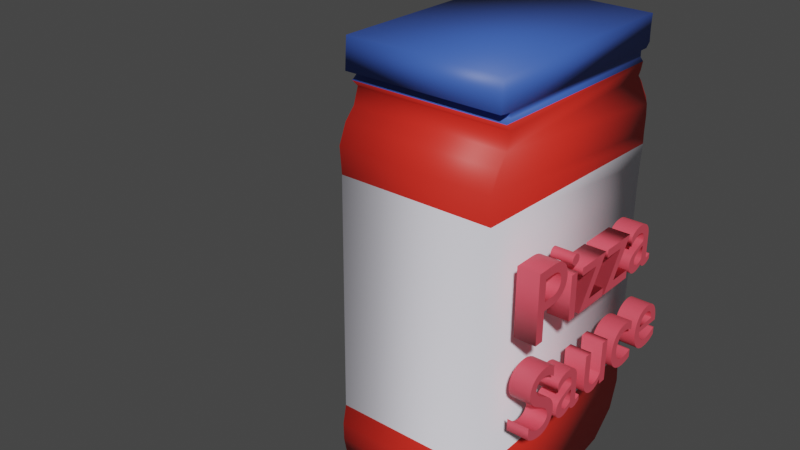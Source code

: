 # Source: PizzaSauce.blend  (saved by Blender 2.82.7; exported with 4.5.12 LTS)
import bpy
from mathutils import Matrix  # noqa: F401  (used for matrix-valued properties, if any)

bpy.ops.wm.read_factory_settings(use_empty=True)
scene = bpy.context.scene
scene.name = 'Scene'

# ---- collections
col_collection = bpy.data.collections.new('Collection'); scene.collection.children.link(col_collection)

# ---- materials (node trees are filled in below, after node groups)
mat_material_001 = bpy.data.materials.new('Material.001')
mat_material_001.use_transparent_shadow = False
mat_lid_002 = bpy.data.materials.new('Lid.002')
mat_lid_002.use_transparent_shadow = False
mat_label = bpy.data.materials.new('Label')
mat_label.use_transparent_shadow = False
mat_textcolor = bpy.data.materials.new('TextColor')
mat_textcolor.use_transparent_shadow = False

# ---- material node trees
mat_material_001.use_nodes = True; mat_material_001.node_tree.nodes.clear()
_N = mat_material_001.node_tree.nodes; _L = mat_material_001.node_tree.links
n0 = _N.new('ShaderNodeOutputMaterial'); n0.name = 'Material Output'; n0.location = (300, 300)
n1 = _N.new('ShaderNodeBsdfPrincipled'); n1.name = 'Principled BSDF'; n1.location = (10, 300)
n1.distribution = 'GGX'
n1.subsurface_method = 'BURLEY'
n1.inputs[0].default_value = (0.8, 0.02655, 0.01561, 1.0)
n1.inputs[3].default_value = 1.45
n1.inputs[27].default_value = (0.0, 0.0, 0.0, 1.0)
n1.inputs[28].default_value = 1.0
_L.new(n1.outputs[0], n0.inputs[0])
n0.is_active_output = True
mat_lid_002.use_nodes = True; mat_lid_002.node_tree.nodes.clear()
_N = mat_lid_002.node_tree.nodes; _L = mat_lid_002.node_tree.links
n0 = _N.new('ShaderNodeOutputMaterial'); n0.name = 'Material Output'; n0.location = (300, 300)
n1 = _N.new('ShaderNodeBsdfPrincipled'); n1.name = 'Principled BSDF'; n1.location = (10, 300)
n1.distribution = 'GGX'
n1.subsurface_method = 'BURLEY'
n1.inputs[0].default_value = (0.04601, 0.1169, 0.5071, 1.0)
n1.inputs[3].default_value = 1.45
n1.inputs[27].default_value = (0.0, 0.0, 0.0, 1.0)
n1.inputs[28].default_value = 1.0
_L.new(n1.outputs[0], n0.inputs[0])
n0.is_active_output = True
mat_label.use_nodes = True; mat_label.node_tree.nodes.clear()
_N = mat_label.node_tree.nodes; _L = mat_label.node_tree.links
n0 = _N.new('ShaderNodeOutputMaterial'); n0.name = 'Material Output'; n0.location = (300, 300)
n1 = _N.new('ShaderNodeBsdfPrincipled'); n1.name = 'Principled BSDF'; n1.location = (10, 300)
n1.distribution = 'GGX'
n1.subsurface_method = 'BURLEY'
n1.inputs[0].default_value = (0.9243, 0.9068, 1.0, 1.0)
n1.inputs[3].default_value = 1.45
n1.inputs[27].default_value = (0.0, 0.0, 0.0, 1.0)
n1.inputs[28].default_value = 1.0
_L.new(n1.outputs[0], n0.inputs[0])
n0.is_active_output = True
mat_textcolor.use_nodes = True; mat_textcolor.node_tree.nodes.clear()
_N = mat_textcolor.node_tree.nodes; _L = mat_textcolor.node_tree.links
n0 = _N.new('ShaderNodeOutputMaterial'); n0.name = 'Material Output'; n0.location = (300, 300)
n1 = _N.new('ShaderNodeBsdfPrincipled'); n1.name = 'Principled BSDF'; n1.location = (10, 300)
n1.distribution = 'GGX'
n1.subsurface_method = 'BURLEY'
n1.inputs[0].default_value = (0.8, 0.07887, 0.1121, 1.0)
n1.inputs[3].default_value = 1.45
n1.inputs[27].default_value = (0.0, 0.0, 0.0, 1.0)
n1.inputs[28].default_value = 1.0
_L.new(n1.outputs[0], n0.inputs[0])
n0.is_active_output = True

# ---- world
world_world = bpy.data.worlds.new('World'); scene.world = world_world
world_world.use_nodes = True; world_world.node_tree.nodes.clear()
_N = world_world.node_tree.nodes; _L = world_world.node_tree.links
n0 = _N.new('ShaderNodeOutputWorld'); n0.name = 'World Output'; n0.location = (300, 300)
n1 = _N.new('ShaderNodeBackground'); n1.name = 'Background'; n1.location = (10, 300)
n1.inputs[0].default_value = (0.05088, 0.05088, 0.05088, 1.0)
_L.new(n1.outputs[0], n0.inputs[0])
n0.is_active_output = True
world_world.color = (0.05088, 0.05088, 0.05088)
world_world.use_sun_shadow = False
world_world.sun_shadow_jitter_overblur = 0.0

# ---- meshes
me_plane = bpy.data.meshes.new('Plane')
me_plane.from_pydata([], [], [])
_uv = me_plane.uv_layers.new(name='UVMap')
_uv.uv.foreach_set('vector', [])
me_plane.use_remesh_fix_poles = True
me_plane.use_remesh_preserve_attributes = False
me_plane.use_mirror_vertex_groups = False
me_plane.update()
me_plane_001 = bpy.data.meshes.new('Plane.001')
me_plane_001.from_pydata([(-0.453, 0.9579, -0.1717), (0.1796, 0.9488, -0.1717), (0.1773, 0.9125, -0.1717), (0.1786, 0.8758, -0.1717), (0.1643, 0.8632, -0.1717), (0.1384, 0.8636, -0.1717), (0.1389, 0.8469, -0.1717), (0.1543, 0.8319, -0.1717), (0.1475, 0.8115, -0.1717), (0.1386, 0.7985, -0.1717), (0.156, 0.7796, -0.1717), (0.1718, 0.755, -0.1717), (0.1895, 0.7303, -0.1717), (0.1997, 0.7056, -0.1717), (0.2029, 0.6714, -0.1717), (0.2008, 0.6273, -0.1717), (0.2023, 0.5946, -0.1717), (0.1965, 0.5401, -0.1717), (0.1935, 0.4653, -0.1717), (0.1968, 0.2118, -0.1717), (0.1904, -0.05809, -0.1717), (0.1976, -0.1499, -0.1717), (0.172, -0.2332, -0.1717), (0.09797, -0.3017, -0.1717), (-0.003447, -0.3196, -0.1717), (-0.2783, -0.3171, -0.1717), (-0.3728, -0.3069, -0.1717), (-0.4265, -0.2858, -0.1717), (-0.4877, -0.2119, -0.1717), (-0.4973, -0.1641, -0.1717), (-0.4982, -0.1119, -0.1717), (-0.4863, -0.05757, -0.1717), (-0.4787, 0.6165, -0.1717), (-0.4848, 0.6937, -0.1717), (-0.4616, 0.7482, -0.1717), (-0.4312, 0.7808, -0.1717), (-0.4166, 0.8248, -0.1717), (-0.4358, 0.8442, -0.1717), (-0.4199, 0.8554, -0.1717), (-0.4236, 0.8688, -0.1717), (-0.4588, 0.8731, -0.1717), (-0.453, 0.9579, 0.2675), (0.1796, 0.9488, 0.2675), (0.1773, 0.9125, 0.2675), (0.1786, 0.8758, 0.2675), (0.1643, 0.8632, 0.2675), (0.1384, 0.8636, 0.2675), (0.1389, 0.8469, 0.2675), (0.1543, 0.8319, 0.2675), (0.1475, 0.8115, 0.2675), (0.1386, 0.7985, 0.2675), (0.156, 0.7796, 0.2675), (0.1718, 0.755, 0.2675), (0.1895, 0.7303, 0.2675), (0.1997, 0.7056, 0.2675), (0.2029, 0.6714, 0.2675), (0.2008, 0.6273, 0.2675), (0.2023, 0.5946, 0.2675), (0.1965, 0.5401, 0.2675), (0.1935, 0.4653, 0.2675), (0.1968, 0.2118, 0.2675), (0.1904, -0.05809, 0.2675), (0.1976, -0.1499, 0.2675), (0.172, -0.2332, 0.2675), (0.09797, -0.3017, 0.2675), (-0.003447, -0.3196, 0.2675), (-0.2783, -0.3171, 0.2675), (-0.3728, -0.3069, 0.2675), (-0.4265, -0.2858, 0.2675), (-0.4877, -0.2119, 0.2675), (-0.4973, -0.1641, 0.2675), (-0.4982, -0.1119, 0.2675), (-0.4863, -0.05757, 0.2675), (-0.4787, 0.6165, 0.2675), (-0.4848, 0.6937, 0.2675), (-0.4616, 0.7482, 0.2675), (-0.4312, 0.7808, 0.2675), (-0.4166, 0.8248, 0.2675), (-0.4358, 0.8442, 0.2675), (-0.4199, 0.8554, 0.2675), (-0.4236, 0.8688, 0.2675), (-0.4588, 0.8731, 0.2675), (0.202, 0.5952, 0.2675)], [], [(30, 31, 32, 33, 34, 35, 36, 37, 7, 8, 9, 10, 11, 12, 13, 14, 15, 16, 17, 18, 19, 20, 21, 22, 23, 24, 25, 26, 27, 28, 29), (37, 38, 39, 40, 0, 1, 2, 3, 4, 5, 6, 7), (71, 70, 69, 68, 67, 66, 65, 64, 63, 62, 61, 72), (78, 48, 47, 46, 45, 44, 43, 42, 41, 81, 80, 79), (31, 30, 71, 72), (18, 17, 58, 59), (5, 4, 45, 46), (32, 31, 72, 73), (19, 18, 59, 60), (6, 5, 46, 47), (33, 32, 73, 74), (20, 19, 60, 61), (7, 6, 47, 48), (34, 33, 74, 75), (21, 20, 61, 62), (8, 7, 48, 49), (35, 34, 75, 76), (22, 21, 62, 63), (9, 8, 49, 50), (36, 35, 76, 77), (23, 22, 63, 64), (10, 9, 50, 51), (37, 36, 77, 78), (24, 23, 64, 65), (11, 10, 51, 52), (38, 37, 78, 79), (25, 24, 65, 66), (12, 11, 52, 53), (39, 38, 79, 80), (26, 25, 66, 67), (13, 12, 53, 54), (40, 39, 80, 81), (27, 26, 67, 68), (14, 13, 54, 55), (0, 40, 81, 41), (1, 0, 41, 42), (28, 27, 68, 69), (15, 14, 55, 56), (2, 1, 42, 43), (29, 28, 69, 70), (16, 15, 56, 82, 57), (3, 2, 43, 44), (30, 29, 70, 71), (17, 16, 57, 58), (4, 3, 44, 45), (73, 82, 56, 55, 54, 53, 52, 51, 50, 49, 48, 78, 77, 76, 75, 74), (72, 61, 60, 59, 58, 57, 82, 73)])
me_plane_001.polygons.foreach_set('use_smooth', [True] * 47)
me_plane_001.polygons.foreach_set('material_index', [1, 2, 1, 2, 1, 3, 0, 3, 3, 2, 1, 3, 2, 1, 1, 1, 1, 1, 1, 1, 1, 1, 1, 1, 1, 2, 1, 1, 2, 1, 1, 2, 1, 1, 2, 2, 1, 1, 2, 1, 1, 2, 1, 3, 2, 1, 3])
_uv = me_plane_001.uv_layers.new(name='UVMap')
_uv.uv.foreach_set('vector', [0.2509, 0.444, 0.2569, 0.4712, 0.2607, 0.8082, 0.2576, 0.8468, 0.2692, 0.8741, 0.2844, 0.8904, 0.2917, 0.9124, 0.2821, 0.9221, 0.5771, 0.9159, 0.5738, 0.9057, 0.5693, 0.8993, 0.578, 0.8898, 0.5859, 0.8775, 0.5947, 0.8652, 0.5999, 0.8528, 0.6015, 0.8357, 0.6004, 0.8137, 0.6012, 0.7934, 0.5982, 0.77, 0.5967, 0.7326, 0.5984, 0.6059, 0.5952, 0.471, 0.5988, 0.425, 0.586, 0.3834, 0.549, 0.3492, 0.4983, 0.3402, 0.3608, 0.3415, 0.3136, 0.3465, 0.2868, 0.3571, 0.2562, 0.394, 0.2513, 0.4179, 0.2821, 0.9221, 0.29, 0.9277, 0.2882, 0.9344, 0.2706, 0.9366, 0.2735, 0.9789, 0.5898, 0.9744, 0.5886, 0.9562, 0.5893, 0.9379, 0.5821, 0.9316, 0.5692, 0.9318, 0.5695, 0.9235, 0.5771, 0.9159, 0.2509, 0.444, 0.2513, 0.4179, 0.2562, 0.394, 0.2868, 0.3571, 0.3136, 0.3465, 0.3608, 0.3415, 0.4983, 0.3402, 0.549, 0.3492, 0.586, 0.3834, 0.5988, 0.425, 0.5952, 0.471, 0.2569, 0.4712, 0.2821, 0.9221, 0.5771, 0.9159, 0.5695, 0.9235, 0.5692, 0.9318, 0.5821, 0.9316, 0.5893, 0.9379, 0.5886, 0.9562, 0.5898, 0.9744, 0.2735, 0.9789, 0.2706, 0.9366, 0.2882, 0.9344, 0.29, 0.9277, 0.2569, 0.4712, 0.2509, 0.444, 0.2509, 0.444, 0.2569, 0.4712, 0.5967, 0.7326, 0.5982, 0.77, 0.5982, 0.77, 0.5967, 0.7326, 0.5692, 0.9318, 0.5821, 0.9316, 0.5821, 0.9316, 0.5692, 0.9318, 0.2607, 0.8082, 0.2569, 0.4712, 0.2569, 0.4712, 0.2607, 0.8082, 0.5984, 0.6059, 0.5967, 0.7326, 0.5967, 0.7326, 0.5984, 0.6059, 0.5695, 0.9235, 0.5692, 0.9318, 0.5692, 0.9318, 0.5695, 0.9235, 0.2576, 0.8468, 0.2607, 0.8082, 0.2607, 0.8082, 0.2576, 0.8468, 0.5952, 0.471, 0.5984, 0.6059, 0.5984, 0.6059, 0.5952, 0.471, 0.5771, 0.9159, 0.5695, 0.9235, 0.5695, 0.9235, 0.5771, 0.9159, 0.2692, 0.8741, 0.2576, 0.8468, 0.2576, 0.8468, 0.2692, 0.8741, 0.5988, 0.425, 0.5952, 0.471, 0.5952, 0.471, 0.5988, 0.425, 0.5738, 0.9057, 0.5771, 0.9159, 0.5771, 0.9159, 0.5738, 0.9057, 0.2844, 0.8904, 0.2692, 0.8741, 0.2692, 0.8741, 0.2844, 0.8904, 0.586, 0.3834, 0.5988, 0.425, 0.5988, 0.425, 0.586, 0.3834, 0.5693, 0.8993, 0.5738, 0.9057, 0.5738, 0.9057, 0.5693, 0.8993, 0.2917, 0.9124, 0.2844, 0.8904, 0.2844, 0.8904, 0.2917, 0.9124, 0.549, 0.3492, 0.586, 0.3834, 0.586, 0.3834, 0.549, 0.3492, 0.578, 0.8898, 0.5693, 0.8993, 0.5693, 0.8993, 0.578, 0.8898, 0.2821, 0.9221, 0.2917, 0.9124, 0.2917, 0.9124, 0.2821, 0.9221, 0.4983, 0.3402, 0.549, 0.3492, 0.549, 0.3492, 0.4983, 0.3402, 0.5859, 0.8775, 0.578, 0.8898, 0.578, 0.8898, 0.5859, 0.8775, 0.29, 0.9277, 0.2821, 0.9221, 0.2821, 0.9221, 0.29, 0.9277, 0.3608, 0.3415, 0.4983, 0.3402, 0.4983, 0.3402, 0.3608, 0.3415, 0.5947, 0.8652, 0.5859, 0.8775, 0.5859, 0.8775, 0.5947, 0.8652, 0.2882, 0.9344, 0.29, 0.9277, 0.29, 0.9277, 0.2882, 0.9344, 0.3136, 0.3465, 0.3608, 0.3415, 0.3608, 0.3415, 0.3136, 0.3465, 0.5999, 0.8528, 0.5947, 0.8652, 0.5947, 0.8652, 0.5999, 0.8528, 0.2706, 0.9366, 0.2882, 0.9344, 0.2882, 0.9344, 0.2706, 0.9366, 0.2868, 0.3571, 0.3136, 0.3465, 0.3136, 0.3465, 0.2868, 0.3571, 0.6015, 0.8357, 0.5999, 0.8528, 0.5999, 0.8528, 0.6015, 0.8357, 0.2735, 0.9789, 0.2706, 0.9366, 0.2706, 0.9366, 0.2735, 0.9789, 0.5898, 0.9744, 0.2735, 0.9789, 0.2735, 0.9789, 0.5898, 0.9744, 0.2562, 0.394, 0.2868, 0.3571, 0.2868, 0.3571, 0.2562, 0.394, 0.6004, 0.8137, 0.6015, 0.8357, 0.6015, 0.8357, 0.6004, 0.8137, 0.5886, 0.9562, 0.5898, 0.9744, 0.5898, 0.9744, 0.5886, 0.9562, 0.2513, 0.4179, 0.2562, 0.394, 0.2562, 0.394, 0.2513, 0.4179, 0.6012, 0.7934, 0.6004, 0.8137, 0.6004, 0.8137, 0.601, 0.7976, 0.6012, 0.7934, 0.5893, 0.9379, 0.5886, 0.9562, 0.5886, 0.9562, 0.5893, 0.9379, 0.2509, 0.444, 0.2513, 0.4179, 0.2513, 0.4179, 0.2509, 0.444, 0.5982, 0.77, 0.6012, 0.7934, 0.6012, 0.7934, 0.5982, 0.77, 0.5821, 0.9316, 0.5893, 0.9379, 0.5893, 0.9379, 0.5821, 0.9316, 0.2607, 0.8082, 0.601, 0.7976, 0.6004, 0.8137, 0.6015, 0.8357, 0.5999, 0.8528, 0.5947, 0.8652, 0.5859, 0.8775, 0.578, 0.8898, 0.5693, 0.8993, 0.5738, 0.9057, 0.5771, 0.9159, 0.2821, 0.9221, 0.2917, 0.9124, 0.2844, 0.8904, 0.2692, 0.8741, 0.2576, 0.8468, 0.2569, 0.4712, 0.5952, 0.471, 0.5984, 0.6059, 0.5967, 0.7326, 0.5982, 0.77, 0.6012, 0.7934, 0.601, 0.7976, 0.2607, 0.8082])
me_plane_001.materials.append(None)
me_plane_001.materials.append(mat_material_001)
me_plane_001.materials.append(mat_lid_002)
me_plane_001.materials.append(mat_label)
me_plane_001.use_remesh_fix_poles = True
me_plane_001.use_remesh_preserve_attributes = False
me_plane_001.use_mirror_vertex_groups = False
me_plane_001.update()

# ---- curves / text
txt_text = bpy.data.curves.new('Text', 'FONT')
txt_text.dimensions = '2D'
txt_text.body = 'Pizza\nSauce'
txt_text.materials.append(mat_textcolor)
txt_text.use_path_clamp = True
txt_text.extrude = 0.11

# ---- objects
ob_plane = bpy.data.objects.new('Plane', me_plane)
ob_plane_001 = bpy.data.objects.new('Plane.001', me_plane_001)
ob_text = bpy.data.objects.new('Text', txt_text)

# ---- transforms, parenting, visibility, modifiers, constraints
ob_plane.location = (-0.8099, -0.02175, 1.036)
ob_plane.rotation_euler = (1.571, 0.0, 1.571)
ob_plane.scale = (3.63, 3.63, 3.63)
ob_plane.lineart.crease_threshold = 0.0
ob_plane_001.location = (2.373, -0.02175, 1.036)
ob_plane_001.rotation_euler = (1.571, 0.0, 1.571)
ob_plane_001.scale = (3.63, 3.63, 3.63)
ob_plane_001.lineart.crease_threshold = 0.0
ob_text.location = (3.626, -1.68, 2.247)
ob_text.rotation_euler = (1.571, 0.0, 1.571)
ob_text.lineart.crease_threshold = 0.0

# ---- collection membership
col_collection.objects.link(ob_plane)
col_collection.objects.link(ob_plane_001)
col_collection.objects.link(ob_text)

# ---- scene / render settings (as saved in the file)
scene.frame_start = 1; scene.frame_end = 250; scene.frame_set(1)
scene.render.engine = 'BLENDER_EEVEE_NEXT'
scene.cycles.use_denoising = False
scene.cycles.samples = 128
scene.cycles.sampling_pattern = 'TABULATED_SOBOL'
scene.cycles.use_adaptive_sampling = False
scene.cycles.use_light_tree = False
scene.view_settings.view_transform = 'Filmic'
bpy.context.view_layer.update()

# ---- added for rendering (the .blend has no active camera and no usable light): camera, sun
cam_auto = bpy.data.cameras.new('AutoCamera')
cam_auto.lens = 50.0
cam_auto.sensor_width = 36.0
cam_auto.clip_end = 1000.0
ob_auto_camera = bpy.data.objects.new('AutoCamera', cam_auto)
scene.collection.objects.link(ob_auto_camera)
ob_auto_camera.location = (7.7954, -8.22252, 7.30436)
ob_auto_camera.rotation_euler = (1.09748, -7.21219e-08, 0.694738)
scene.camera = ob_auto_camera
light_auto_sun = bpy.data.lights.new('AutoSun', 'SUN')
light_auto_sun.energy = 3.0
light_auto_sun.angle = 0.0523599
ob_auto_sun = bpy.data.objects.new('AutoSun', light_auto_sun)
scene.collection.objects.link(ob_auto_sun)
ob_auto_sun.rotation_euler = (0.872665, 0.174533, 0.523599)
bpy.context.view_layer.update()
